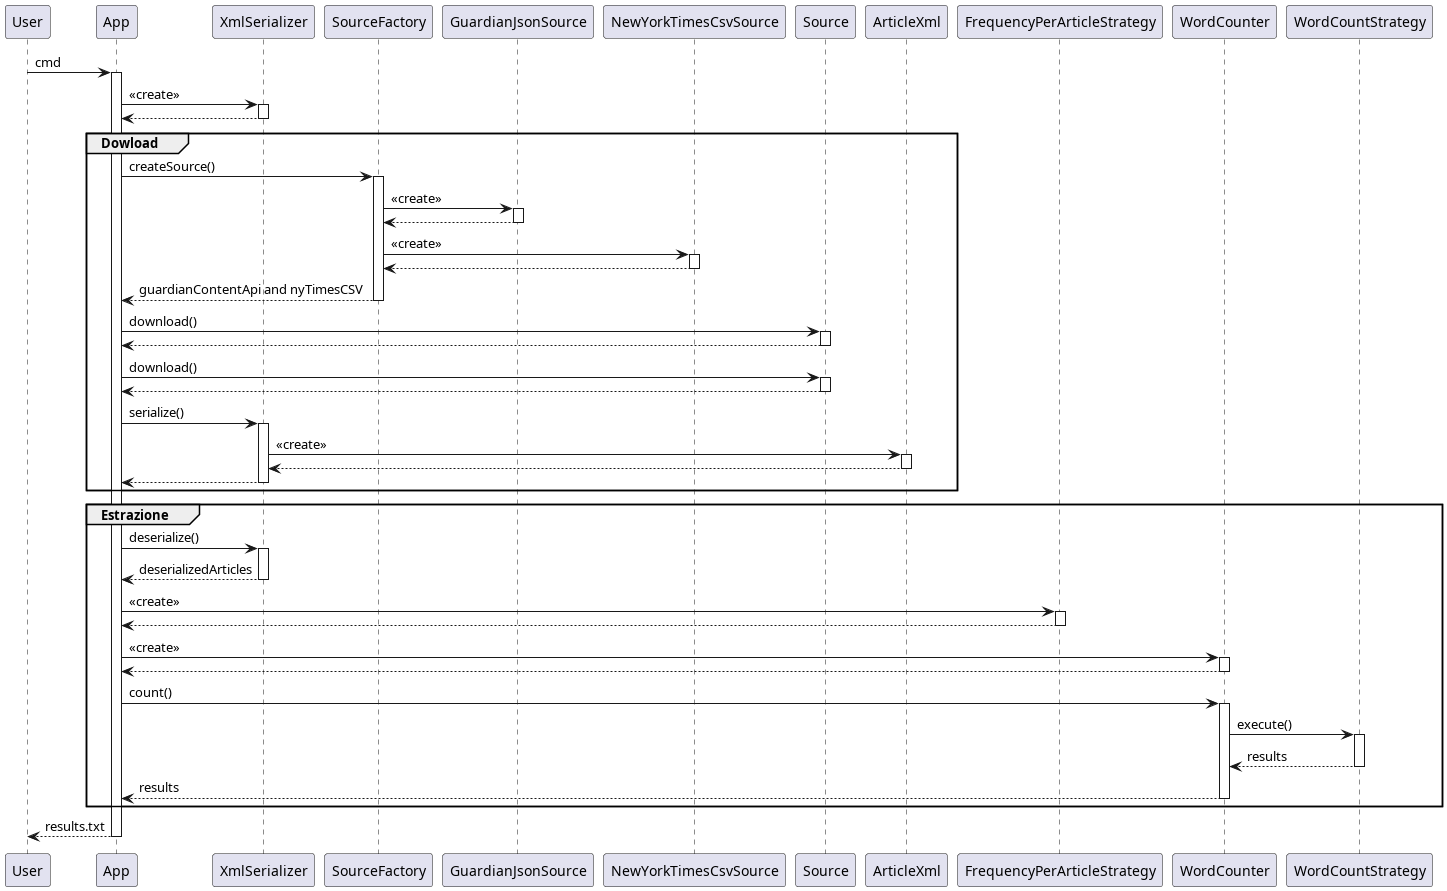

The diagram above was rendered by PlantUML. Its source (embedded in the PNG):
@startuml

participant User 

User -> App : cmd
activate App
App -> XmlSerializer : <<create>>
activate XmlSerializer
XmlSerializer --> App
deactivate XmlSerializer


group Dowload
App -> SourceFactory : createSource()
activate SourceFactory
SourceFactory -> GuardianJsonSource : <<create>>
activate GuardianJsonSource
GuardianJsonSource --> SourceFactory
deactivate GuardianJsonSource
SourceFactory -> NewYorkTimesCsvSource : <<create>> 
activate NewYorkTimesCsvSource
NewYorkTimesCsvSource --> SourceFactory
deactivate NewYorkTimesCsvSource
SourceFactory --> App : guardianContentApi and nyTimesCSV
deactivate SourceFactory
App -> Source : download()
activate Source
Source --> App
deactivate Source
App -> Source : download()
activate Source
Source --> App
deactivate Source
App -> XmlSerializer : serialize()
activate XmlSerializer
XmlSerializer -> ArticleXml : <<create>>
activate ArticleXml
ArticleXml --> XmlSerializer
deactivate ArticleXml
XmlSerializer --> App
deactivate XmlSerializer
end


group Estrazione
App -> XmlSerializer : deserialize()
activate XmlSerializer
XmlSerializer --> App : deserializedArticles
deactivate XmlSerializer
App -> FrequencyPerArticleStrategy : <<create>> 
activate FrequencyPerArticleStrategy
FrequencyPerArticleStrategy --> App
deactivate FrequencyPerArticleStrategy
App -> WordCounter : <<create>>
activate WordCounter
WordCounter --> App
deactivate WordCounter
App -> WordCounter : count()
activate WordCounter
WordCounter -> WordCountStrategy : execute()
activate WordCountStrategy
WordCountStrategy --> WordCounter : results
deactivate WordCountStrategy
WordCounter --> App : results
deactivate WordCounter
end

return results.txt

@enduml